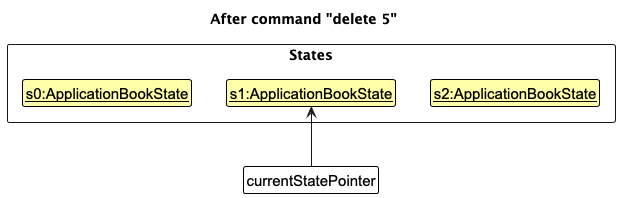

The diagram above was rendered by PlantUML. Its source (embedded in the PNG):
@startuml
!include style.puml
skinparam ClassFontColor #000000
skinparam ClassBorderColor #000000
skinparam ClassBackgroundColor #FFFFAA

title After command "delete 5"

package States <<rectangle>> {
    class State1 as "<u>s0:ApplicationBookState</u>"
    class State2 as "<u>s1:ApplicationBookState</u>"
    class State3 as "<u>s2:ApplicationBookState</u>"
}

State1 -[hidden]right-> State2
State2 -[hidden]right-> State3

hide State3

class Pointer as "currentStatePointer" #FFFFFF

Pointer -up-> State2
@enduml